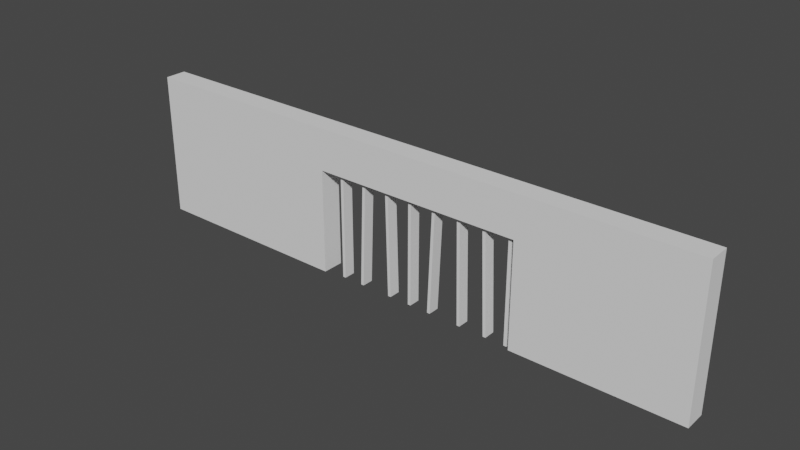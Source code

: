 # Source: cellargrate.blend  (saved by Blender 2.90.8; exported with 4.5.12 LTS)
import bpy
from mathutils import Matrix  # noqa: F401  (used for matrix-valued properties, if any)

bpy.ops.wm.read_factory_settings(use_empty=True)
scene = bpy.context.scene
scene.name = 'Scene'

# ---- collections
col_collection = bpy.data.collections.new('Collection'); scene.collection.children.link(col_collection)

# ---- world
world_world = bpy.data.worlds.new('World'); scene.world = world_world
world_world.use_nodes = True; world_world.node_tree.nodes.clear()
_N = world_world.node_tree.nodes; _L = world_world.node_tree.links
n0 = _N.new('ShaderNodeOutputWorld'); n0.name = 'World Output'; n0.location = (300, 300)
n1 = _N.new('ShaderNodeBackground'); n1.name = 'Background'; n1.location = (10, 300)
n1.inputs[0].default_value = (0.05088, 0.05088, 0.05088, 1.0)
_L.new(n1.outputs[0], n0.inputs[0])
n0.is_active_output = True
world_world.color = (0.05088, 0.05088, 0.05088)
world_world.use_sun_shadow = False
world_world.sun_shadow_jitter_overblur = 0.0

# ---- meshes
me_cube_001 = bpy.data.meshes.new('Cube.001')
me_cube_001.from_pydata([(-4.305, 0.6826, -1.0), (-4.305, 0.6826, -0.3931), (-4.305, 1.0, -1.0), (-4.305, 1.0, -0.3931), (4.305, 0.6826, -1.0), (4.305, 0.6826, -0.3931), (4.305, 1.0, -1.0), (4.305, 1.0, -0.3931), (1.792, 0.9256, -1.0), (1.866, 1.0, -0.3931), (1.792, 0.757, -1.0), (1.866, 0.6826, -0.3931), (-1.22, 1.0, -1.0), (-1.22, 0.6826, -0.3931), (-1.22, 1.0, -0.3931), (-1.22, 0.6826, -1.0), (0.3232, 1.0, -0.3931), (0.2488, 0.757, -1.0), (0.2488, 0.9256, -1.0), (0.3232, 0.6826, -0.3931), (-0.5226, 0.9256, -1.0), (-0.4482, 0.6826, -0.3931), (-0.4482, 1.0, -0.3931), (-0.5226, 0.757, -1.0), (1.095, 1.0, -0.3931), (1.02, 0.757, -1.0), (1.02, 0.9256, -1.0), (1.095, 0.6826, -0.3931), (1.48, 1.0, -0.3931), (1.406, 0.757, -1.0), (1.406, 0.9256, -1.0), (1.48, 0.6826, -0.3931), (0.6345, 0.9256, -1.0), (0.7089, 0.6826, -0.3931), (0.7089, 1.0, -0.3931), (0.6345, 0.757, -1.0), (-0.06247, 1.0, -0.3931), (-0.1369, 0.757, -1.0), (-0.1369, 0.9256, -1.0), (-0.06247, 0.6826, -0.3931), (-0.9082, 0.9256, -1.0), (-0.8338, 0.6826, -0.3931), (-0.8338, 1.0, -0.3931), (-0.9082, 0.757, -1.0), (1.673, 1.0, -0.3931), (1.748, 0.757, -1.0), (1.748, 0.9256, -1.0), (1.673, 0.6826, -0.3931), (0.9017, 1.0, -0.3931), (0.9761, 0.757, -1.0), (0.9761, 0.9256, -1.0), (0.9017, 0.6826, -0.3931), (0.1304, 1.0, -0.3931), (0.2048, 0.757, -1.0), (0.2048, 0.9256, -1.0), (0.1304, 0.6826, -0.3931), (-0.641, 1.0, -0.3931), (-0.5666, 0.757, -1.0), (-0.5666, 0.9256, -1.0), (-0.641, 0.6826, -0.3931), (-0.9523, 0.9256, -1.0), (-1.027, 0.6826, -0.3931), (-1.027, 1.0, -0.3931), (-0.9523, 0.757, -1.0), (-0.1809, 0.9256, -1.0), (-0.2553, 0.6826, -0.3931), (-0.2553, 1.0, -0.3931), (-0.1809, 0.757, -1.0), (0.5905, 0.9256, -1.0), (0.5161, 0.6826, -0.3931), (0.5161, 1.0, -0.3931), (0.5905, 0.757, -1.0), (1.362, 0.9256, -1.0), (1.287, 0.6826, -0.3931), (1.287, 1.0, -0.3931), (1.362, 0.757, -1.0), (1.673, 0.6826, -1.0), (1.866, 0.6826, -1.0), (1.866, 1.0, -1.0), (0.1304, 0.6826, -1.0), (0.3232, 0.6826, -1.0), (0.3232, 1.0, -1.0), (-0.641, 0.6826, -1.0), (-0.4482, 0.6826, -1.0), (-0.4482, 1.0, -1.0), (0.9017, 0.6826, -1.0), (1.095, 0.6826, -1.0), (1.095, 1.0, -1.0), (1.287, 0.6826, -1.0), (1.48, 0.6826, -1.0), (1.48, 1.0, -1.0), (0.5161, 0.6826, -1.0), (0.7089, 0.6826, -1.0), (0.7089, 1.0, -1.0), (-0.2553, 0.6826, -1.0), (-0.06247, 0.6826, -1.0), (-0.06247, 1.0, -1.0), (-1.027, 0.6826, -1.0), (-0.8338, 0.6826, -1.0), (-0.8338, 1.0, -1.0), (1.673, 1.0, -1.0), (0.9017, 1.0, -1.0), (0.1304, 1.0, -1.0), (-0.641, 1.0, -1.0), (-1.027, 1.0, -1.0), (-0.2553, 1.0, -1.0), (0.5161, 1.0, -1.0), (1.287, 1.0, -1.0), (1.748, 0.757, -2.56), (1.792, 0.757, -2.56), (1.792, 0.9256, -2.56), (0.2048, 0.757, -2.56), (0.2488, 0.757, -2.56), (0.2488, 0.9256, -2.56), (-0.6204, 0.757, -2.56), (-0.5763, 0.757, -2.56), (-0.5763, 0.9256, -2.56), (1.017, 0.757, -2.56), (1.061, 0.757, -2.56), (1.061, 0.9256, -2.56), (1.429, 0.757, -2.56), (1.473, 0.757, -2.56), (1.473, 0.9256, -2.56), (0.5297, 0.757, -2.56), (0.5738, 0.757, -2.56), (0.5738, 0.9256, -2.56), (-0.1381, 0.757, -2.56), (-0.09404, 0.757, -2.56), (-0.09404, 0.9256, -2.56), (-0.9523, 0.757, -2.56), (-0.9082, 0.757, -2.56), (-0.9082, 0.9256, -2.56), (1.748, 0.9256, -2.56), (1.017, 0.9256, -2.56), (0.2048, 0.9256, -2.56), (-0.6204, 0.9256, -2.56), (-0.9523, 0.9256, -2.56), (-0.1381, 0.9256, -2.56), (0.5297, 0.9256, -2.56), (1.429, 0.9256, -2.56), (-4.305, 1.0, -2.542), (-4.305, 0.6826, -2.542), (-1.22, 1.0, -2.542), (4.305, 0.6826, -2.542), (4.305, 1.0, -2.542), (1.866, 0.6826, -2.542), (1.866, 1.0, -2.542), (-1.22, 0.6826, -2.542)], [], [(0, 1, 3, 2), (78, 9, 7, 6), (6, 7, 5, 4), (15, 13, 1, 0), (2, 12, 142, 140), (14, 3, 1, 13), (7, 9, 11, 5), (63, 60, 136, 129), (4, 5, 11, 77), (100, 44, 9, 78), (2, 3, 14, 12), (77, 78, 146, 145), (62, 14, 13, 61), (97, 61, 13, 15), (91, 69, 19, 80), (70, 16, 19, 69), (102, 52, 16, 81), (32, 35, 124, 125), (60, 40, 131, 136), (103, 56, 22, 84), (94, 65, 21, 83), (66, 22, 21, 65), (74, 24, 27, 73), (88, 73, 27, 86), (101, 48, 24, 87), (35, 71, 123, 124), (76, 47, 31, 89), (44, 28, 31, 47), (107, 74, 28, 90), (57, 58, 135, 114), (30, 29, 121, 122), (106, 70, 34, 93), (48, 34, 33, 51), (85, 51, 33, 92), (52, 36, 39, 55), (79, 55, 39, 95), (58, 20, 116, 135), (105, 66, 36, 96), (104, 62, 42, 99), (29, 75, 120, 121), (82, 59, 41, 98), (56, 42, 41, 59), (9, 44, 47, 11), (77, 11, 47, 76), (90, 28, 44, 100), (90, 100, 76, 89), (86, 27, 51, 85), (24, 48, 51, 27), (93, 101, 85, 92), (93, 34, 48, 101), (80, 19, 55, 79), (16, 52, 55, 19), (96, 102, 79, 95), (96, 36, 52, 102), (22, 56, 59, 21), (83, 21, 59, 82), (99, 42, 56, 103), (99, 103, 82, 98), (12, 104, 97, 15), (12, 14, 62, 104), (98, 41, 61, 97), (42, 62, 61, 41), (84, 22, 66, 105), (84, 105, 94, 83), (36, 66, 65, 39), (95, 39, 65, 94), (81, 16, 70, 106), (81, 106, 91, 80), (34, 70, 69, 33), (92, 33, 69, 91), (87, 107, 88, 86), (87, 24, 74, 107), (89, 31, 73, 88), (28, 74, 73, 31), (45, 10, 77, 76), (10, 8, 78, 77), (53, 17, 80, 79), (17, 18, 81, 80), (57, 23, 83, 82), (23, 20, 84, 83), (49, 25, 86, 85), (25, 26, 87, 86), (75, 29, 89, 88), (29, 30, 90, 89), (71, 35, 92, 91), (35, 32, 93, 92), (67, 37, 95, 94), (37, 38, 96, 95), (63, 43, 98, 97), (43, 40, 99, 98), (8, 46, 100, 78), (46, 45, 76, 100), (26, 50, 101, 87), (50, 49, 85, 101), (18, 54, 102, 81), (54, 53, 79, 102), (20, 58, 103, 84), (58, 57, 82, 103), (40, 60, 104, 99), (60, 63, 97, 104), (38, 64, 105, 96), (64, 67, 94, 105), (32, 68, 106, 93), (68, 71, 91, 106), (30, 72, 107, 90), (72, 75, 88, 107), (132, 110, 109, 108), (134, 113, 112, 111), (135, 116, 115, 114), (133, 119, 118, 117), (139, 122, 121, 120), (138, 125, 124, 123), (137, 128, 127, 126), (136, 131, 130, 129), (37, 67, 126, 127), (64, 38, 128, 137), (38, 37, 127, 128), (10, 45, 108, 109), (67, 64, 137, 126), (43, 63, 129, 130), (8, 10, 109, 110), (68, 32, 125, 138), (40, 43, 130, 131), (17, 53, 111, 112), (71, 68, 138, 123), (46, 8, 110, 132), (18, 17, 112, 113), (72, 30, 122, 139), (45, 46, 132, 108), (23, 57, 114, 115), (75, 72, 139, 120), (50, 26, 119, 133), (20, 23, 115, 116), (49, 50, 133, 117), (25, 49, 117, 118), (54, 18, 113, 134), (26, 25, 118, 119), (53, 54, 134, 111), (146, 144, 143, 145), (140, 142, 147, 141), (0, 2, 140, 141), (6, 4, 143, 144), (12, 15, 147, 142), (15, 0, 141, 147), (78, 6, 144, 146), (4, 77, 145, 143)])
_uv = me_cube_001.uv_layers.new(name='UVMap')
_uv.uv.foreach_set('vector', [0.4816, 0.5193, 0.4816, 0.5898, 0.5184, 0.5898, 0.5184, 0.5193, 0.6768, 0.5193, 0.6768, 0.5898, 0.96, 0.5898, 0.96, 0.5193, 0.5184, 0.5193, 0.5184, 0.5898, 0.4816, 0.5898, 0.4816, 0.5193, 0.3184, 0.5193, 0.3184, 0.5898, -0.03996, 0.5898, -0.03996, 0.5193, -0.03996, 0.5193, 0.3184, 0.5193, 0.3184, 0.3402, -0.03996, 0.3402, 0.3184, 0.5184, -0.03996, 0.5184, -0.03996, 0.4816, 0.3184, 0.4816, 0.96, 0.5184, 0.6768, 0.5184, 0.6768, 0.4816, 0.96, 0.4816, 0.4902, 0.5193, 0.5098, 0.5193, 0.5098, 0.3381, 0.4902, 0.3381, 0.96, 0.5193, 0.96, 0.5898, 0.6768, 0.5898, 0.6768, 0.5193, 0.6544, 0.5193, 0.6544, 0.5898, 0.6768, 0.5898, 0.6768, 0.5193, -0.03996, 0.5193, -0.03996, 0.5898, 0.3184, 0.5898, 0.3184, 0.5193, 0.4816, 0.5193, 0.5184, 0.5193, 0.5184, 0.3402, 0.4816, 0.3402, 0.3408, 0.5184, 0.3184, 0.5184, 0.3184, 0.4816, 0.3408, 0.4816, 0.3408, 0.5193, 0.3408, 0.5898, 0.3184, 0.5898, 0.3184, 0.5193, 0.52, 0.5193, 0.52, 0.5898, 0.4976, 0.5898, 0.4976, 0.5193, 0.52, 0.5184, 0.4976, 0.5184, 0.4976, 0.4816, 0.52, 0.4816, 0.4752, 0.5193, 0.4752, 0.5898, 0.4976, 0.5898, 0.4976, 0.5193, 0.5098, 0.5193, 0.4902, 0.5193, 0.4902, 0.3381, 0.5098, 0.3381, 0.3494, 0.5193, 0.3546, 0.5193, 0.3546, 0.3381, 0.3494, 0.3381, 0.3856, 0.5193, 0.3856, 0.5898, 0.408, 0.5898, 0.408, 0.5193, 0.4304, 0.5193, 0.4304, 0.5898, 0.408, 0.5898, 0.408, 0.5193, 0.4304, 0.5184, 0.408, 0.5184, 0.408, 0.4816, 0.4304, 0.4816, 0.6096, 0.5184, 0.5872, 0.5184, 0.5872, 0.4816, 0.6096, 0.4816, 0.6096, 0.5193, 0.6096, 0.5898, 0.5872, 0.5898, 0.5872, 0.5193, 0.5648, 0.5193, 0.5648, 0.5898, 0.5872, 0.5898, 0.5872, 0.5193, 0.5337, 0.5193, 0.5286, 0.5193, 0.5216, 0.3381, 0.5267, 0.3381, 0.6544, 0.5193, 0.6544, 0.5898, 0.632, 0.5898, 0.632, 0.5193, 0.6544, 0.5184, 0.632, 0.5184, 0.632, 0.4816, 0.6544, 0.4816, 0.6096, 0.5193, 0.6096, 0.5898, 0.632, 0.5898, 0.632, 0.5193, 0.4902, 0.5193, 0.5098, 0.5193, 0.5098, 0.3381, 0.4902, 0.3381, 0.5098, 0.5193, 0.4902, 0.5193, 0.4902, 0.3381, 0.5098, 0.3381, 0.52, 0.5193, 0.52, 0.5898, 0.5424, 0.5898, 0.5424, 0.5193, 0.5648, 0.5184, 0.5424, 0.5184, 0.5424, 0.4816, 0.5648, 0.4816, 0.5648, 0.5193, 0.5648, 0.5898, 0.5424, 0.5898, 0.5424, 0.5193, 0.4752, 0.5184, 0.4528, 0.5184, 0.4528, 0.4816, 0.4752, 0.4816, 0.4752, 0.5193, 0.4752, 0.5898, 0.4528, 0.5898, 0.4528, 0.5193, 0.3942, 0.5193, 0.3993, 0.5193, 0.3931, 0.3381, 0.388, 0.3381, 0.4304, 0.5193, 0.4304, 0.5898, 0.4528, 0.5898, 0.4528, 0.5193, 0.3408, 0.5193, 0.3408, 0.5898, 0.3632, 0.5898, 0.3632, 0.5193, 0.6233, 0.5193, 0.6182, 0.5193, 0.626, 0.3381, 0.6311, 0.3381, 0.3856, 0.5193, 0.3856, 0.5898, 0.3632, 0.5898, 0.3632, 0.5193, 0.3856, 0.5184, 0.3632, 0.5184, 0.3632, 0.4816, 0.3856, 0.4816, 0.6768, 0.5184, 0.6544, 0.5184, 0.6544, 0.4816, 0.6768, 0.4816, 0.6768, 0.5193, 0.6768, 0.5898, 0.6544, 0.5898, 0.6544, 0.5193, 0.632, 0.5193, 0.632, 0.5898, 0.6544, 0.5898, 0.6544, 0.5193, 0.632, 0.5184, 0.6544, 0.5184, 0.6544, 0.4816, 0.632, 0.4816, 0.5872, 0.5193, 0.5872, 0.5898, 0.5648, 0.5898, 0.5648, 0.5193, 0.5872, 0.5184, 0.5648, 0.5184, 0.5648, 0.4816, 0.5872, 0.4816, 0.5424, 0.5184, 0.5648, 0.5184, 0.5648, 0.4816, 0.5424, 0.4816, 0.5424, 0.5193, 0.5424, 0.5898, 0.5648, 0.5898, 0.5648, 0.5193, 0.4976, 0.5193, 0.4976, 0.5898, 0.4752, 0.5898, 0.4752, 0.5193, 0.4976, 0.5184, 0.4752, 0.5184, 0.4752, 0.4816, 0.4976, 0.4816, 0.4528, 0.5184, 0.4752, 0.5184, 0.4752, 0.4816, 0.4528, 0.4816, 0.4528, 0.5193, 0.4528, 0.5898, 0.4752, 0.5898, 0.4752, 0.5193, 0.408, 0.5184, 0.3856, 0.5184, 0.3856, 0.4816, 0.408, 0.4816, 0.408, 0.5193, 0.408, 0.5898, 0.3856, 0.5898, 0.3856, 0.5193, 0.3632, 0.5193, 0.3632, 0.5898, 0.3856, 0.5898, 0.3856, 0.5193, 0.3632, 0.5184, 0.3856, 0.5184, 0.3856, 0.4816, 0.3632, 0.4816, 0.3184, 0.5184, 0.3408, 0.5184, 0.3408, 0.4816, 0.3184, 0.4816, 0.3184, 0.5193, 0.3184, 0.5898, 0.3408, 0.5898, 0.3408, 0.5193, 0.3632, 0.5193, 0.3632, 0.5898, 0.3408, 0.5898, 0.3408, 0.5193, 0.3632, 0.5184, 0.3408, 0.5184, 0.3408, 0.4816, 0.3632, 0.4816, 0.408, 0.5193, 0.408, 0.5898, 0.4304, 0.5898, 0.4304, 0.5193, 0.408, 0.5184, 0.4304, 0.5184, 0.4304, 0.4816, 0.408, 0.4816, 0.4528, 0.5184, 0.4304, 0.5184, 0.4304, 0.4816, 0.4528, 0.4816, 0.4528, 0.5193, 0.4528, 0.5898, 0.4304, 0.5898, 0.4304, 0.5193, 0.4976, 0.5193, 0.4976, 0.5898, 0.52, 0.5898, 0.52, 0.5193, 0.4976, 0.5184, 0.52, 0.5184, 0.52, 0.4816, 0.4976, 0.4816, 0.5424, 0.5184, 0.52, 0.5184, 0.52, 0.4816, 0.5424, 0.4816, 0.5424, 0.5193, 0.5424, 0.5898, 0.52, 0.5898, 0.52, 0.5193, 0.5872, 0.5184, 0.6096, 0.5184, 0.6096, 0.4816, 0.5872, 0.4816, 0.5872, 0.5193, 0.5872, 0.5898, 0.6096, 0.5898, 0.6096, 0.5193, 0.632, 0.5193, 0.632, 0.5898, 0.6096, 0.5898, 0.6096, 0.5193, 0.632, 0.5184, 0.6096, 0.5184, 0.6096, 0.4816, 0.632, 0.4816, 0.663, 0.4902, 0.6681, 0.4902, 0.6768, 0.4816, 0.6544, 0.4816, 0.6681, 0.4902, 0.6681, 0.5098, 0.6768, 0.5184, 0.6768, 0.4816, 0.4838, 0.4902, 0.4889, 0.4902, 0.4976, 0.4816, 0.4752, 0.4816, 0.4889, 0.4902, 0.4889, 0.5098, 0.4976, 0.5184, 0.4976, 0.4816, 0.3942, 0.4902, 0.3993, 0.4902, 0.408, 0.4816, 0.3856, 0.4816, 0.3993, 0.4902, 0.3993, 0.5098, 0.408, 0.5184, 0.408, 0.4816, 0.5734, 0.4902, 0.5785, 0.4902, 0.5872, 0.4816, 0.5648, 0.4816, 0.5785, 0.4902, 0.5785, 0.5098, 0.5872, 0.5184, 0.5872, 0.4816, 0.6182, 0.4902, 0.6233, 0.4902, 0.632, 0.4816, 0.6096, 0.4816, 0.6233, 0.4902, 0.6233, 0.5098, 0.632, 0.5184, 0.632, 0.4816, 0.5286, 0.4902, 0.5337, 0.4902, 0.5424, 0.4816, 0.52, 0.4816, 0.5337, 0.4902, 0.5337, 0.5098, 0.5424, 0.5184, 0.5424, 0.4816, 0.439, 0.4902, 0.4441, 0.4902, 0.4528, 0.4816, 0.4304, 0.4816, 0.4441, 0.4902, 0.4441, 0.5098, 0.4528, 0.5184, 0.4528, 0.4816, 0.3494, 0.4902, 0.3546, 0.4902, 0.3632, 0.4816, 0.3408, 0.4816, 0.3546, 0.4902, 0.3546, 0.5098, 0.3632, 0.5184, 0.3632, 0.4816, 0.6681, 0.5098, 0.663, 0.5098, 0.6544, 0.5184, 0.6768, 0.5184, 0.663, 0.5098, 0.663, 0.4902, 0.6544, 0.4816, 0.6544, 0.5184, 0.5785, 0.5098, 0.5734, 0.5098, 0.5648, 0.5184, 0.5872, 0.5184, 0.5734, 0.5098, 0.5734, 0.4902, 0.5648, 0.4816, 0.5648, 0.5184, 0.4889, 0.5098, 0.4838, 0.5098, 0.4752, 0.5184, 0.4976, 0.5184, 0.4838, 0.5098, 0.4838, 0.4902, 0.4752, 0.4816, 0.4752, 0.5184, 0.3993, 0.5098, 0.3942, 0.5098, 0.3856, 0.5184, 0.408, 0.5184, 0.3942, 0.5098, 0.3942, 0.4902, 0.3856, 0.4816, 0.3856, 0.5184, 0.3546, 0.5098, 0.3494, 0.5098, 0.3408, 0.5184, 0.3632, 0.5184, 0.3494, 0.5098, 0.3494, 0.4902, 0.3408, 0.4816, 0.3408, 0.5184, 0.4441, 0.5098, 0.439, 0.5098, 0.4304, 0.5184, 0.4528, 0.5184, 0.439, 0.5098, 0.439, 0.4902, 0.4304, 0.4816, 0.4304, 0.5184, 0.5337, 0.5098, 0.5286, 0.5098, 0.52, 0.5184, 0.5424, 0.5184, 0.5286, 0.5098, 0.5286, 0.4902, 0.52, 0.4816, 0.52, 0.5184, 0.6233, 0.5098, 0.6182, 0.5098, 0.6096, 0.5184, 0.632, 0.5184, 0.6182, 0.5098, 0.6182, 0.4902, 0.6096, 0.4816, 0.6096, 0.5184, 0.663, 0.5098, 0.6681, 0.5098, 0.6681, 0.4902, 0.663, 0.4902, 0.4838, 0.5098, 0.4889, 0.5098, 0.4889, 0.4902, 0.4838, 0.4902, 0.388, 0.5098, 0.3931, 0.5098, 0.3931, 0.4902, 0.388, 0.4902, 0.5781, 0.5098, 0.5832, 0.5098, 0.5832, 0.4902, 0.5781, 0.4902, 0.626, 0.5098, 0.6311, 0.5098, 0.6311, 0.4902, 0.626, 0.4902, 0.5216, 0.5098, 0.5267, 0.5098, 0.5267, 0.4902, 0.5216, 0.4902, 0.444, 0.5098, 0.4491, 0.5098, 0.4491, 0.4902, 0.444, 0.4902, 0.3494, 0.5098, 0.3546, 0.5098, 0.3546, 0.4902, 0.3494, 0.4902, 0.4441, 0.5193, 0.439, 0.5193, 0.444, 0.3381, 0.4491, 0.3381, 0.439, 0.5193, 0.4441, 0.5193, 0.4491, 0.3381, 0.444, 0.3381, 0.5098, 0.5193, 0.4902, 0.5193, 0.4902, 0.3381, 0.5098, 0.3381, 0.6681, 0.5193, 0.663, 0.5193, 0.663, 0.3381, 0.6681, 0.3381, 0.4902, 0.5193, 0.5098, 0.5193, 0.5098, 0.3381, 0.4902, 0.3381, 0.3546, 0.5193, 0.3494, 0.5193, 0.3494, 0.3381, 0.3546, 0.3381, 0.5098, 0.5193, 0.4902, 0.5193, 0.4902, 0.3381, 0.5098, 0.3381, 0.5286, 0.5193, 0.5337, 0.5193, 0.5267, 0.3381, 0.5216, 0.3381, 0.5098, 0.5193, 0.4902, 0.5193, 0.4902, 0.3381, 0.5098, 0.3381, 0.4889, 0.5193, 0.4838, 0.5193, 0.4838, 0.3381, 0.4889, 0.3381, 0.4902, 0.5193, 0.5098, 0.5193, 0.5098, 0.3381, 0.4902, 0.3381, 0.663, 0.5193, 0.6681, 0.5193, 0.6681, 0.3381, 0.663, 0.3381, 0.5098, 0.5193, 0.4902, 0.5193, 0.4902, 0.3381, 0.5098, 0.3381, 0.6182, 0.5193, 0.6233, 0.5193, 0.6311, 0.3381, 0.626, 0.3381, 0.4902, 0.5193, 0.5098, 0.5193, 0.5098, 0.3381, 0.4902, 0.3381, 0.3993, 0.5193, 0.3942, 0.5193, 0.388, 0.3381, 0.3931, 0.3381, 0.4902, 0.5193, 0.5098, 0.5193, 0.5098, 0.3381, 0.4902, 0.3381, 0.5734, 0.5193, 0.5785, 0.5193, 0.5832, 0.3381, 0.5781, 0.3381, 0.5098, 0.5193, 0.4902, 0.5193, 0.4902, 0.3381, 0.5098, 0.3381, 0.4902, 0.5193, 0.5098, 0.5193, 0.5098, 0.3381, 0.4902, 0.3381, 0.5785, 0.5193, 0.5734, 0.5193, 0.5781, 0.3381, 0.5832, 0.3381, 0.4838, 0.5193, 0.4889, 0.5193, 0.4889, 0.3381, 0.4838, 0.3381, 0.5098, 0.5193, 0.4902, 0.5193, 0.4902, 0.3381, 0.5098, 0.3381, 0.4902, 0.5193, 0.5098, 0.5193, 0.5098, 0.3381, 0.4902, 0.3381, 0.6768, 0.5184, 0.96, 0.5184, 0.96, 0.4816, 0.6768, 0.4816, -0.03996, 0.5184, 0.3184, 0.5184, 0.3184, 0.4816, -0.03996, 0.4816, 0.4816, 0.5193, 0.5184, 0.5193, 0.5184, 0.3402, 0.4816, 0.3402, 0.5184, 0.5193, 0.4816, 0.5193, 0.4816, 0.3402, 0.5184, 0.3402, 0.5184, 0.5193, 0.4816, 0.5193, 0.4816, 0.3402, 0.5184, 0.3402, 0.3184, 0.5193, -0.03996, 0.5193, -0.03996, 0.3402, 0.3184, 0.3402, 0.6768, 0.5193, 0.96, 0.5193, 0.96, 0.3402, 0.6768, 0.3402, 0.96, 0.5193, 0.6768, 0.5193, 0.6768, 0.3402, 0.96, 0.3402])
me_cube_001.use_remesh_fix_poles = True
me_cube_001.use_remesh_preserve_attributes = False
me_cube_001.use_mirror_vertex_groups = False
me_cube_001.update()

# ---- objects
ob_cube = bpy.data.objects.new('Cube', me_cube_001)

# ---- transforms, parenting, visibility, modifiers, constraints
ob_cube.location = (0.0, 0.0, 0.0)
ob_cube.lineart.crease_threshold = 0.0

# ---- collection membership
col_collection.objects.link(ob_cube)

# ---- scene / render settings (as saved in the file)
scene.frame_start = 1; scene.frame_end = 250; scene.frame_set(1)
scene.render.engine = 'BLENDER_EEVEE_NEXT'
scene.cycles.use_denoising = False
scene.cycles.samples = 128
scene.cycles.sampling_pattern = 'TABULATED_SOBOL'
scene.cycles.use_adaptive_sampling = False
scene.cycles.use_light_tree = False
scene.view_settings.view_transform = 'Filmic'
bpy.context.view_layer.update()

# ---- added for rendering (the .blend has no active camera and no usable light): camera, sun
cam_auto = bpy.data.cameras.new('AutoCamera')
cam_auto.lens = 50.0
cam_auto.sensor_width = 36.0
cam_auto.clip_end = 1000.0
ob_auto_camera = bpy.data.objects.new('AutoCamera', cam_auto)
scene.collection.objects.link(ob_auto_camera)
ob_auto_camera.location = (8.21985, -9.02254, 5.09933)
ob_auto_camera.rotation_euler = (1.09748, -7.21219e-08, 0.694738)
scene.camera = ob_auto_camera
light_auto_sun = bpy.data.lights.new('AutoSun', 'SUN')
light_auto_sun.energy = 3.0
light_auto_sun.angle = 0.0523599
ob_auto_sun = bpy.data.objects.new('AutoSun', light_auto_sun)
scene.collection.objects.link(ob_auto_sun)
ob_auto_sun.rotation_euler = (0.872665, 0.174533, 0.523599)
bpy.context.view_layer.update()
